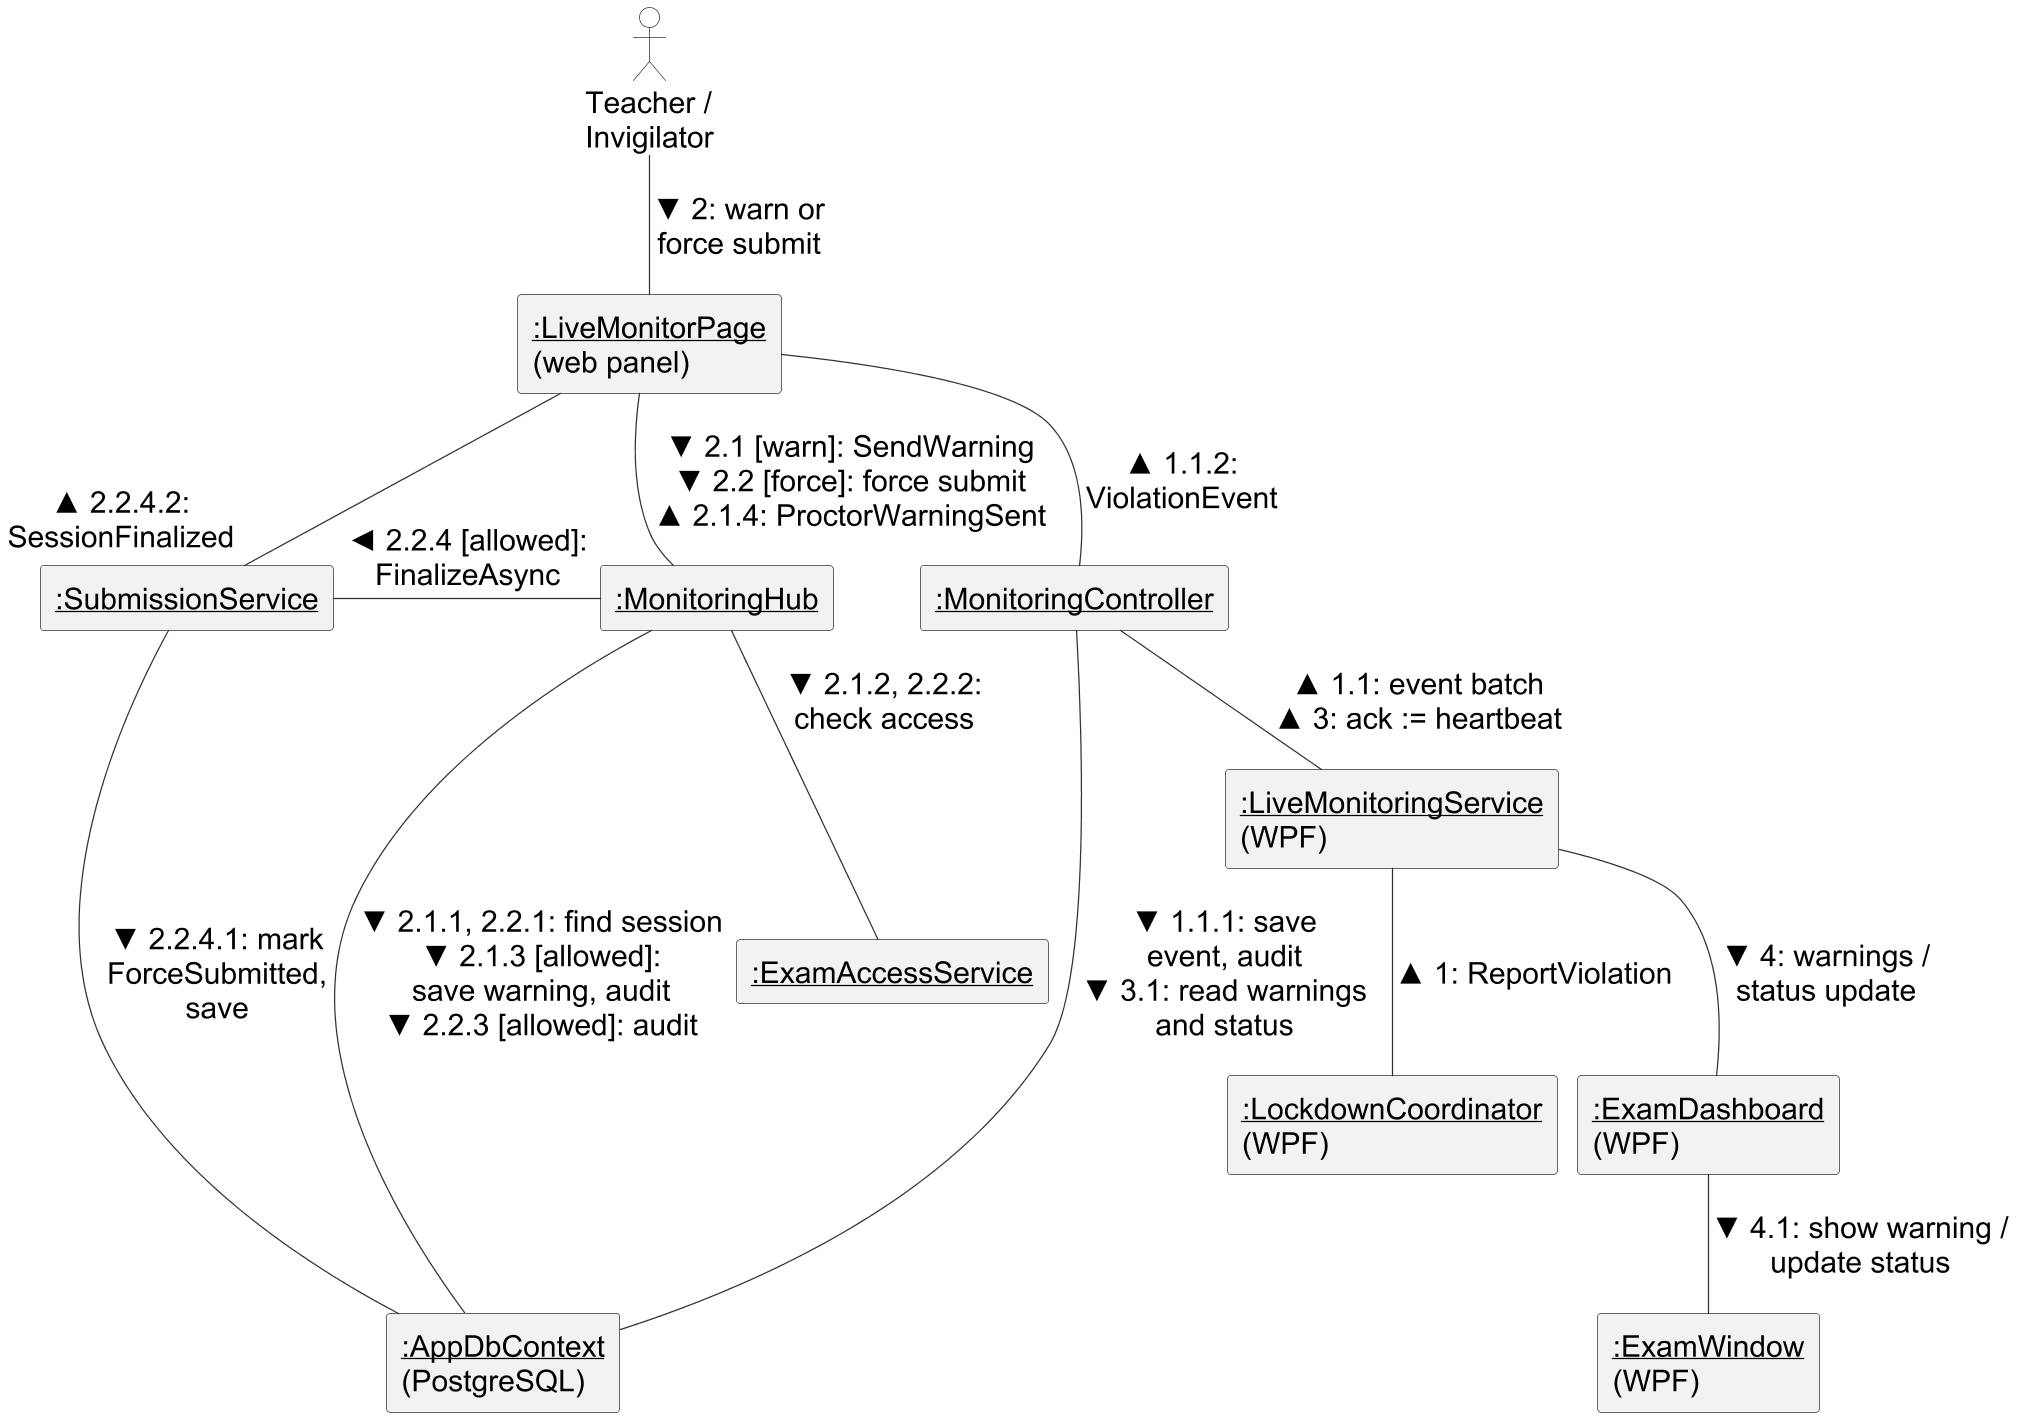

The diagram above was rendered by PlantUML. Its source (embedded in the PNG):
@startuml
!include style.iuml
' dpi only sets resolution; printed text size = fontSize * 72 * W_in / layout width.
skinparam dpi 120
' Communication diagram (UML 2.5): one link per pair of objects, every message on its link with a direction arrow
' (U+25B2 up, U+25BC down, U+25C4 left, U+25BA right), sequence numbers and guards in [..].
' Decimal numbering (UML 2.5.1 Cl. 17.9): a message sent in reaction to message n is n.1, n.2, ...
' Labels are kept short; the chapter text gives the details (URLs, audit event names, ack contents).
' Sources: Views/ExamWindow.xaml.cs:43-46, Services/Lockdown/LockdownCoordinator.cs:150-169,
' Services/LiveMonitoringService.cs, Views/ExamDashboard.xaml.cs:39-41, Controllers/MonitoringController.cs
' (PushEventBatch, Heartbeat), Hubs/MonitoringHub.cs (SendWarning, ForceSubmitSessionById),
' Services/ExamAccessService.cs, Services/SubmissionService.cs (FinalizeAsync -> SessionFinalized), LiveMonitorPage.tsx.
' Portrait page: include at width \linewidth.
skinparam defaultFontSize 24
skinparam ArrowFontSize 24
skinparam nodesep 16
skinparam ranksep 50
skinparam rectangle {
  BackgroundColor #F2F2F2
}

actor "Teacher /\nInvigilator" as STAFF
rectangle "<u>:LiveMonitorPage</u>\n(web panel)" as WEB
rectangle "<u>:MonitoringHub</u>" as HUB
rectangle "<u>:ExamAccessService</u>" as ACC
rectangle "<u>:SubmissionService</u>" as SUB
rectangle "<u>:MonitoringController</u>" as CTRL
rectangle "<u>:AppDbContext</u>\n(PostgreSQL)" as DB
rectangle "<u>:LockdownCoordinator</u>\n(WPF)" as LOCK
rectangle "<u>:LiveMonitoringService</u>\n(WPF)" as LMS
rectangle "<u>:ExamDashboard</u>\n(WPF)" as EDB
rectangle "<u>:ExamWindow</u>\n(WPF)" as WIN

STAFF -down- WEB : <U+25BC> 2: warn or\nforce submit
WEB -down- HUB : <U+25BC> 2.1 [warn]: SendWarning\n<U+25BC> 2.2 [force]: force submit\n<U+25B2> 2.1.4: ProctorWarningSent
SUB -right- HUB : <U+25C4> 2.2.4 [allowed]:\nFinalizeAsync
HUB -down- ACC : <U+25BC> 2.1.2, 2.2.2:\ncheck access
HUB ---- DB : <U+25BC> 2.1.1, 2.2.1: find session\n<U+25BC> 2.1.3 [allowed]:\nsave warning, audit\n<U+25BC> 2.2.3 [allowed]: audit
SUB ---- DB : <U+25BC> 2.2.4.1: mark\nForceSubmitted,\nsave
WEB -down- "<U+25B2> 2.2.4.2:\nSessionFinalized" SUB
LMS -down- LOCK : <U+25B2> 1: ReportViolation
LMS -up- CTRL : <U+25B2> 1.1: event batch\n<U+25B2> 3: ack := heartbeat
CTRL -up- WEB : <U+25B2> 1.1.2:\nViolationEvent
CTRL ---- DB : <U+25BC> 1.1.1: save\nevent, audit\n<U+25BC> 3.1: read warnings\nand status
LMS -down- EDB : <U+25BC> 4: warnings /\nstatus update
EDB -down- WIN : <U+25BC> 4.1: show warning /\nupdate status

HUB -[hidden]right- CTRL
ACC -[hidden]down- DB
@enduml